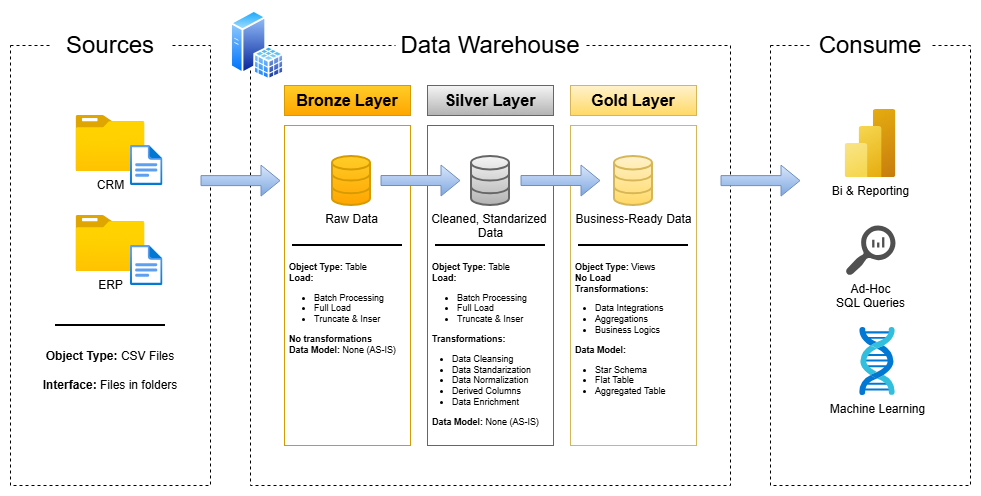

The diagram above was exported from draw.io. Its source (the exported page's mxGraphModel, read from the mxfile embedded in the PNG):
<mxGraphModel dx="1369" dy="752" grid="1" gridSize="10" guides="1" tooltips="1" connect="1" arrows="1" fold="1" page="1" pageScale="1" pageWidth="827" pageHeight="1169" background="light-dark(#FFFFFF,#FFFFFF)" math="0" shadow="0">
  <root>
    <mxCell id="0" />
    <mxCell id="1" parent="0" />
    <mxCell id="VcFEptREhpiKPtRoMreC-1" parent="1" style="rounded=0;whiteSpace=wrap;html=1;fillColor=none;dashed=1;" value="" vertex="1">
      <mxGeometry height="440" width="200" x="80" y="200" as="geometry" />
    </mxCell>
    <mxCell id="VcFEptREhpiKPtRoMreC-2" parent="1" style="rounded=0;whiteSpace=wrap;html=1;strokeColor=none;fillColor=default;fontSize=24;" value="Sources" vertex="1">
      <mxGeometry height="60" width="120" x="120" y="170" as="geometry" />
    </mxCell>
    <mxCell id="VcFEptREhpiKPtRoMreC-4" parent="1" style="rounded=0;whiteSpace=wrap;html=1;fillColor=none;dashed=1;" value="" vertex="1">
      <mxGeometry height="440" width="480" x="320" y="200" as="geometry" />
    </mxCell>
    <mxCell id="VcFEptREhpiKPtRoMreC-5" parent="1" style="rounded=0;whiteSpace=wrap;html=1;strokeColor=none;fillColor=default;fontSize=24;" value="Data Warehouse" vertex="1">
      <mxGeometry height="60" width="190" x="465" y="170" as="geometry" />
    </mxCell>
    <mxCell id="VcFEptREhpiKPtRoMreC-6" parent="1" style="rounded=0;whiteSpace=wrap;html=1;fillColor=none;dashed=1;" value="" vertex="1">
      <mxGeometry height="440" width="200" x="840" y="200" as="geometry" />
    </mxCell>
    <mxCell id="VcFEptREhpiKPtRoMreC-7" parent="1" style="rounded=0;whiteSpace=wrap;html=1;strokeColor=none;fillColor=default;fontSize=24;" value="Consume" vertex="1">
      <mxGeometry height="60" width="120" x="880" y="170" as="geometry" />
    </mxCell>
    <mxCell id="VcFEptREhpiKPtRoMreC-8" parent="1" style="rounded=0;whiteSpace=wrap;html=1;fillColor=#ffcd28;strokeColor=#d79b00;fontSize=16;gradientColor=#ffa500;fontStyle=1" value="Bronze Layer" vertex="1">
      <mxGeometry height="30" width="126" x="354" y="240" as="geometry" />
    </mxCell>
    <mxCell id="VcFEptREhpiKPtRoMreC-9" parent="1" style="rounded=0;whiteSpace=wrap;html=1;fillColor=none;strokeColor=#d79b00;fontSize=16;gradientColor=#ffa500;" value="" vertex="1">
      <mxGeometry height="320" width="126" x="354" y="280" as="geometry" />
    </mxCell>
    <mxCell id="VcFEptREhpiKPtRoMreC-10" parent="1" style="rounded=0;whiteSpace=wrap;html=1;fillColor=none;strokeColor=#666666;fontSize=16;gradientColor=#b3b3b3;" value="" vertex="1">
      <mxGeometry height="320" width="126" x="497" y="280" as="geometry" />
    </mxCell>
    <mxCell id="VcFEptREhpiKPtRoMreC-11" parent="1" style="rounded=0;whiteSpace=wrap;html=1;fillColor=#f5f5f5;strokeColor=#666666;fontSize=16;gradientColor=#b3b3b3;fontStyle=1" value="Silver Layer" vertex="1">
      <mxGeometry height="30" width="126" x="497" y="240" as="geometry" />
    </mxCell>
    <mxCell id="VcFEptREhpiKPtRoMreC-12" parent="1" style="rounded=0;whiteSpace=wrap;html=1;fillColor=#fff2cc;strokeColor=#d6b656;fontSize=16;gradientColor=#ffd966;fontStyle=1" value="Gold Layer" vertex="1">
      <mxGeometry height="30" width="126" x="640" y="240" as="geometry" />
    </mxCell>
    <mxCell id="VcFEptREhpiKPtRoMreC-13" parent="1" style="rounded=0;whiteSpace=wrap;html=1;fillColor=none;strokeColor=#d6b656;fontSize=16;gradientColor=#ffd966;" value="" vertex="1">
      <mxGeometry height="320" width="126" x="640" y="280" as="geometry" />
    </mxCell>
    <mxCell id="VcFEptREhpiKPtRoMreC-14" parent="1" style="image;aspect=fixed;html=1;points=[];align=center;fontSize=12;image=img/lib/azure2/general/Folder_Blank.svg;" value="CRM" vertex="1">
      <mxGeometry height="56.00000000000001" width="69" x="145.5" y="270" as="geometry" />
    </mxCell>
    <mxCell id="VcFEptREhpiKPtRoMreC-15" parent="1" style="image;aspect=fixed;html=1;points=[];align=center;fontSize=12;image=img/lib/azure2/general/File.svg;" value="" vertex="1">
      <mxGeometry height="40" width="32.47" x="200" y="300" as="geometry" />
    </mxCell>
    <mxCell id="VcFEptREhpiKPtRoMreC-17" parent="1" style="image;aspect=fixed;html=1;points=[];align=center;fontSize=12;image=img/lib/azure2/general/Folder_Blank.svg;" value="ERP" vertex="1">
      <mxGeometry height="56.00000000000001" width="69" x="145.5" y="370" as="geometry" />
    </mxCell>
    <mxCell id="VcFEptREhpiKPtRoMreC-18" parent="1" style="image;aspect=fixed;html=1;points=[];align=center;fontSize=12;image=img/lib/azure2/general/File.svg;" value="" vertex="1">
      <mxGeometry height="40" width="32.47" x="200" y="400" as="geometry" />
    </mxCell>
    <mxCell id="VcFEptREhpiKPtRoMreC-19" edge="1" parent="1" style="endArrow=none;html=1;rounded=0;strokeWidth=2;" value="">
      <mxGeometry height="50" relative="1" width="50" as="geometry">
        <mxPoint x="125" y="480" as="sourcePoint" />
        <mxPoint x="235" y="480" as="targetPoint" />
      </mxGeometry>
    </mxCell>
    <mxCell id="VcFEptREhpiKPtRoMreC-20" parent="1" style="text;html=1;whiteSpace=wrap;strokeColor=none;fillColor=none;align=center;verticalAlign=middle;rounded=0;" value="&lt;b&gt;Object Type:&lt;/b&gt; CSV Files&lt;br&gt;&lt;b&gt;&lt;br&gt;Interface:&lt;/b&gt; Files in folders" vertex="1">
      <mxGeometry height="50" width="140" x="110" y="500" as="geometry" />
    </mxCell>
    <mxCell id="VcFEptREhpiKPtRoMreC-21" parent="1" style="html=1;verticalLabelPosition=bottom;align=center;labelBackgroundColor=none;verticalAlign=top;strokeWidth=2;strokeColor=#d79b00;shadow=0;dashed=0;shape=mxgraph.ios7.icons.data;fillColor=#ffcd28;gradientColor=#ffa500;" value="Raw Data" vertex="1">
      <mxGeometry height="49.1" width="38" x="402" y="310.9" as="geometry" />
    </mxCell>
    <mxCell id="VcFEptREhpiKPtRoMreC-22" parent="1" style="html=1;verticalLabelPosition=bottom;align=center;labelBackgroundColor=none;verticalAlign=top;strokeWidth=2;strokeColor=#666666;shadow=0;dashed=0;shape=mxgraph.ios7.icons.data;fillColor=#f5f5f5;gradientColor=#b3b3b3;" value="Cleaned, Standarized&amp;nbsp;&lt;div&gt;Data&lt;/div&gt;" vertex="1">
      <mxGeometry height="49.1" width="38" x="541" y="310.9" as="geometry" />
    </mxCell>
    <mxCell id="VcFEptREhpiKPtRoMreC-23" parent="1" style="html=1;verticalLabelPosition=bottom;align=center;labelBackgroundColor=none;verticalAlign=top;strokeWidth=2;strokeColor=#d6b656;shadow=0;dashed=0;shape=mxgraph.ios7.icons.data;fillColor=#fff2cc;gradientColor=#ffd966;" value="Business-Ready Data" vertex="1">
      <mxGeometry height="49.1" width="38" x="684" y="310.9" as="geometry" />
    </mxCell>
    <mxCell id="VcFEptREhpiKPtRoMreC-24" edge="1" parent="1" style="shape=flexArrow;endArrow=classic;html=1;rounded=0;fillColor=#dae8fc;gradientColor=#7ea6e0;strokeColor=#6c8ebf;" value="">
      <mxGeometry height="50" relative="1" width="50" as="geometry">
        <mxPoint x="270" y="335.10999999999996" as="sourcePoint" />
        <mxPoint x="350" y="335.10999999999996" as="targetPoint" />
      </mxGeometry>
    </mxCell>
    <mxCell id="VcFEptREhpiKPtRoMreC-25" edge="1" parent="1" style="shape=flexArrow;endArrow=classic;html=1;rounded=0;fillColor=#dae8fc;gradientColor=#7ea6e0;strokeColor=#6c8ebf;" value="">
      <mxGeometry height="50" relative="1" width="50" as="geometry">
        <mxPoint x="450" y="335.03" as="sourcePoint" />
        <mxPoint x="530" y="335.03" as="targetPoint" />
      </mxGeometry>
    </mxCell>
    <mxCell id="VcFEptREhpiKPtRoMreC-26" edge="1" parent="1" style="shape=flexArrow;endArrow=classic;html=1;rounded=0;fillColor=#dae8fc;gradientColor=#7ea6e0;strokeColor=#6c8ebf;" value="">
      <mxGeometry height="50" relative="1" width="50" as="geometry">
        <mxPoint x="590" y="335.03" as="sourcePoint" />
        <mxPoint x="670" y="335.03" as="targetPoint" />
      </mxGeometry>
    </mxCell>
    <mxCell id="VcFEptREhpiKPtRoMreC-27" edge="1" parent="1" style="shape=flexArrow;endArrow=classic;html=1;rounded=0;fillColor=#dae8fc;gradientColor=#7ea6e0;strokeColor=#6c8ebf;" value="">
      <mxGeometry height="50" relative="1" width="50" as="geometry">
        <mxPoint x="790" y="335.10999999999996" as="sourcePoint" />
        <mxPoint x="870" y="335.10999999999996" as="targetPoint" />
      </mxGeometry>
    </mxCell>
    <mxCell id="VcFEptREhpiKPtRoMreC-30" edge="1" parent="1" style="endArrow=none;html=1;rounded=0;strokeWidth=2;" value="">
      <mxGeometry height="50" relative="1" width="50" as="geometry">
        <mxPoint x="362" y="400" as="sourcePoint" />
        <mxPoint x="472" y="400" as="targetPoint" />
      </mxGeometry>
    </mxCell>
    <mxCell id="VcFEptREhpiKPtRoMreC-31" parent="1" style="text;html=1;whiteSpace=wrap;strokeColor=none;fillColor=none;align=left;verticalAlign=top;rounded=0;fontSize=9;" value="&lt;b&gt;Object Type:&lt;/b&gt; Table&lt;br&gt;&lt;b&gt;Load:&lt;/b&gt;&lt;div&gt;&lt;ul style=&quot;padding-left: 25px;&quot;&gt;&lt;li&gt;Batch Processing&lt;/li&gt;&lt;li&gt;Full Load&lt;/li&gt;&lt;li&gt;Truncate &amp;amp; Inser&lt;/li&gt;&lt;/ul&gt;&lt;div&gt;&lt;b&gt;No transformations&lt;/b&gt;&lt;/div&gt;&lt;/div&gt;&lt;div&gt;&lt;b&gt;Data Model: &lt;/b&gt;None (AS-IS)&lt;/div&gt;" vertex="1">
      <mxGeometry height="180" width="120" x="357" y="410" as="geometry" />
    </mxCell>
    <mxCell id="VcFEptREhpiKPtRoMreC-33" edge="1" parent="1" style="endArrow=none;html=1;rounded=0;strokeWidth=2;" value="">
      <mxGeometry height="50" relative="1" width="50" as="geometry">
        <mxPoint x="505" y="400" as="sourcePoint" />
        <mxPoint x="615" y="400" as="targetPoint" />
      </mxGeometry>
    </mxCell>
    <mxCell id="VcFEptREhpiKPtRoMreC-34" parent="1" style="text;html=1;whiteSpace=wrap;strokeColor=none;fillColor=none;align=left;verticalAlign=top;rounded=0;fontSize=9;" value="&lt;b&gt;Object Type:&lt;/b&gt; Table&lt;br&gt;&lt;b&gt;Load:&lt;/b&gt;&lt;div&gt;&lt;ul style=&quot;padding-left: 25px;&quot;&gt;&lt;li&gt;Batch Processing&lt;/li&gt;&lt;li&gt;Full Load&lt;/li&gt;&lt;li&gt;Truncate &amp;amp; Inser&lt;/li&gt;&lt;/ul&gt;&lt;div&gt;&lt;b&gt;Transformations:&lt;/b&gt;&lt;/div&gt;&lt;/div&gt;&lt;div&gt;&lt;ul style=&quot;padding-left: 20px;&quot;&gt;&lt;li&gt;Data Cleansing&lt;/li&gt;&lt;li&gt;Data Standarization&lt;/li&gt;&lt;li&gt;Data Normalization&lt;/li&gt;&lt;li&gt;Derived Columns&lt;/li&gt;&lt;li&gt;Data Enrichment&lt;/li&gt;&lt;/ul&gt;&lt;/div&gt;&lt;div&gt;&lt;b&gt;Data Model: &lt;/b&gt;None (AS-IS)&lt;/div&gt;" vertex="1">
      <mxGeometry height="180" width="120" x="500" y="410" as="geometry" />
    </mxCell>
    <mxCell id="VcFEptREhpiKPtRoMreC-36" edge="1" parent="1" style="endArrow=none;html=1;rounded=0;strokeWidth=2;" value="">
      <mxGeometry height="50" relative="1" width="50" as="geometry">
        <mxPoint x="648" y="400" as="sourcePoint" />
        <mxPoint x="758" y="400" as="targetPoint" />
      </mxGeometry>
    </mxCell>
    <mxCell id="VcFEptREhpiKPtRoMreC-37" parent="1" style="text;html=1;whiteSpace=wrap;strokeColor=none;fillColor=none;align=left;verticalAlign=top;rounded=0;fontSize=9;" value="&lt;b&gt;Object Type:&lt;/b&gt; Views&lt;br&gt;&lt;b&gt;No Load&lt;/b&gt;&lt;br&gt;&lt;div&gt;&lt;div&gt;&lt;b&gt;Transformations:&lt;/b&gt;&lt;/div&gt;&lt;/div&gt;&lt;div&gt;&lt;ul style=&quot;padding-left: 20px;&quot;&gt;&lt;li&gt;Data Integrations&lt;/li&gt;&lt;li&gt;Aggregations&lt;/li&gt;&lt;li&gt;Business Logics&lt;/li&gt;&lt;/ul&gt;&lt;/div&gt;&lt;div&gt;&lt;b&gt;Data Model:&lt;/b&gt;&lt;/div&gt;&lt;div&gt;&lt;ul style=&quot;padding-left: 20px;&quot;&gt;&lt;li&gt;Star Schema&lt;/li&gt;&lt;li&gt;Flat Table&lt;/li&gt;&lt;li&gt;Aggregated Table&lt;/li&gt;&lt;/ul&gt;&lt;/div&gt;" vertex="1">
      <mxGeometry height="180" width="120" x="643" y="410" as="geometry" />
    </mxCell>
    <mxCell id="VcFEptREhpiKPtRoMreC-38" parent="1" style="image;aspect=fixed;html=1;points=[];align=center;fontSize=12;image=img/lib/azure2/analytics/Power_BI_Embedded.svg;" value="Bi &amp;amp; Reporting" vertex="1">
      <mxGeometry height="68" width="51" x="914.5" y="264" as="geometry" />
    </mxCell>
    <mxCell id="VcFEptREhpiKPtRoMreC-39" parent="1" style="sketch=0;pointerEvents=1;shadow=0;dashed=0;html=1;strokeColor=none;labelPosition=center;verticalLabelPosition=bottom;verticalAlign=top;align=center;fillColor=#505050;shape=mxgraph.mscae.oms.log_search" value="Ad-Hoc&lt;div&gt;SQL Queries&lt;/div&gt;" vertex="1">
      <mxGeometry height="50" width="50" x="915" y="380" as="geometry" />
    </mxCell>
    <mxCell id="VcFEptREhpiKPtRoMreC-40" parent="1" style="image;aspect=fixed;html=1;points=[];align=center;fontSize=12;image=img/lib/azure2/ai_machine_learning/Genomics.svg;" value="Machine Learning" vertex="1">
      <mxGeometry height="68" width="36" x="929" y="482" as="geometry" />
    </mxCell>
    <mxCell id="VcFEptREhpiKPtRoMreC-41" parent="1" style="image;aspect=fixed;perimeter=ellipsePerimeter;html=1;align=center;shadow=0;dashed=0;spacingTop=3;image=img/lib/active_directory/sql_server.svg;" value="" vertex="1">
      <mxGeometry height="70" width="53.9" x="300.1" y="165" as="geometry" />
    </mxCell>
  </root>
</mxGraphModel>